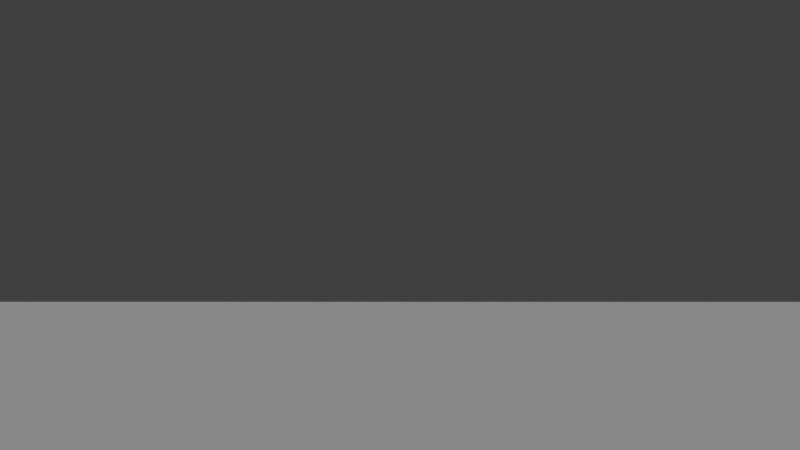 # Source: character_animation.blend  (saved by Blender 2.78.0; exported with 4.5.12 LTS)
import bpy
from mathutils import Matrix  # noqa: F401  (used for matrix-valued properties, if any)

bpy.ops.wm.read_factory_settings(use_empty=True)
scene = bpy.context.scene
scene.name = 'Scene'

# ---- collections
col_collection_1 = bpy.data.collections.new('Collection 1'); scene.collection.children.link(col_collection_1)
col_groupcharacterjim = bpy.data.collections.new('GroupCharacterJim')  # instanced only; not linked into the scene

# ---- materials (node trees are filled in below, after node groups)
mat_materialterrain = bpy.data.materials.new('MaterialTerrain')
mat_materialterrain.alpha_threshold = 0.0
mat_materialterrain.roughness = 0.5

# ---- material node trees

# ---- world
world_world = bpy.data.worlds.new('World'); scene.world = world_world
world_world.color = (0.05088, 0.05088, 0.05088)
world_world.use_sun_shadow = False
world_world.sun_shadow_jitter_overblur = 0.0
world_world.cycles.sampling_method = 'MANUAL'

# ---- cameras
cam_camera = bpy.data.cameras.new('Camera')
cam_camera.clip_end = 100.0
cam_camera.lens = 35.0
cam_camera.sensor_width = 32.0
cam_camera.sensor_height = 18.0
cam_camera.ortho_scale = 7.314
cam_camera.dof.focus_distance = 0.0
cam_camera.dof.aperture_fstop = 128.0

# ---- lights
light_lamp = bpy.data.lights.new('Lamp', 'SUN')
light_lamp.transmission_factor = 0.0
light_lamp.cutoff_distance = 30.0
light_lamp.angle = 0.1993
light_lamp.energy = 1.0
light_lamp.shadow_buffer_clip_start = 1.001
light_lamp.shadow_soft_size = 0.1
light_lamp.shadow_cascade_max_distance = 1000.0

# ---- meshes
me_plane = bpy.data.meshes.new('Plane')
me_plane.from_pydata([(-1.0, -1.0, 0.0), (1.0, -1.0, 0.0), (-1.0, 1.0, 0.0), (1.0, 1.0, 0.0)], [], [(0, 1, 3, 2)])
me_plane.materials.append(mat_materialterrain)
me_plane.use_remesh_preserve_volume = False
me_plane.use_remesh_preserve_attributes = False
me_plane.use_mirror_vertex_groups = False
me_plane.update()
arm_armature = bpy.data.armatures.new('Armature')  # bones are not reproduced

# ---- objects
ob_groupcharacterjim_proxy = bpy.data.objects.new('GroupCharacterJim_proxy', arm_armature)
ob_groupcharacterjim = bpy.data.objects.new('GroupCharacterJim', None)
ob_emptyspawner1 = bpy.data.objects.new('EmptySpawner1', None)
ob_terrain = bpy.data.objects.new('Terrain', me_plane)
ob_sun = bpy.data.objects.new('Sun', light_lamp)
ob_camera = bpy.data.objects.new('Camera', cam_camera)

# ---- transforms, parenting, visibility, modifiers, constraints
ob_groupcharacterjim_proxy.location = (0.0, 0.0, 0.0)
ob_groupcharacterjim_proxy.show_in_front = True
ob_groupcharacterjim_proxy.lineart.crease_threshold = 0.0
ob_groupcharacterjim.location = (0.0, 0.0, 0.0)
ob_groupcharacterjim.empty_image_offset = (0.0, 0.0)
ob_groupcharacterjim.show_instancer_for_render = False
ob_groupcharacterjim.instance_type = 'COLLECTION'
ob_groupcharacterjim.lineart.crease_threshold = 0.0
ob_emptyspawner1.location = (0.0, -4.03, 1.0)
ob_emptyspawner1.empty_image_offset = (0.0, 0.0)
ob_emptyspawner1.lineart.crease_threshold = 0.0
ob_terrain.location = (0.0, 0.0, 0.0)
ob_terrain.scale = (20.0, 20.0, 20.0)
ob_terrain.lineart.crease_threshold = 0.0
ob_sun.location = (4.076, 1.005, 5.904)
ob_sun.rotation_euler = (0.6503, 0.05522, 1.866)
ob_sun.lock_rotations_4d = False
ob_sun.empty_display_type = 'ARROWS'
ob_sun.color = (0.0, 0.0, 0.0, 0.0)
ob_sun.lineart.crease_threshold = 0.0
ob_camera.location = (0.0, 0.0, 1.75)
ob_camera.rotation_euler = (1.571, 0.0, 3.142)
ob_camera.lock_rotations_4d = False
ob_camera.empty_display_type = 'ARROWS'
ob_camera.color = (0.0, 0.0, 0.0, 0.0)
ob_camera.display_type = 'WIRE'
ob_camera.lineart.crease_threshold = 0.0
ob_groupcharacterjim.instance_collection = col_groupcharacterjim

# ---- collection membership
col_collection_1.objects.link(ob_groupcharacterjim_proxy)
col_collection_1.objects.link(ob_groupcharacterjim)
col_collection_1.objects.link(ob_emptyspawner1)
col_collection_1.objects.link(ob_terrain)
col_collection_1.objects.link(ob_sun)
col_collection_1.objects.link(ob_camera)

# ---- scene / render settings (as saved in the file)
scene.camera = ob_camera
scene.frame_start = 1; scene.frame_end = 24; scene.frame_set(1)
scene.render.engine = 'BLENDER_EEVEE_NEXT'
scene.render.resolution_percentage = 50
scene.render.dither_intensity = 0.0
scene.cycles.use_denoising = False
scene.cycles.samples = 128
scene.cycles.sampling_pattern = 'TABULATED_SOBOL'
scene.cycles.light_sampling_threshold = 0.0
scene.cycles.use_adaptive_sampling = False
scene.cycles.use_light_tree = False
scene.cycles.blur_glossy = 0.0
scene.cycles.sample_clamp_indirect = 0.0
scene.view_settings.view_transform = 'Standard'
bpy.context.view_layer.update()

